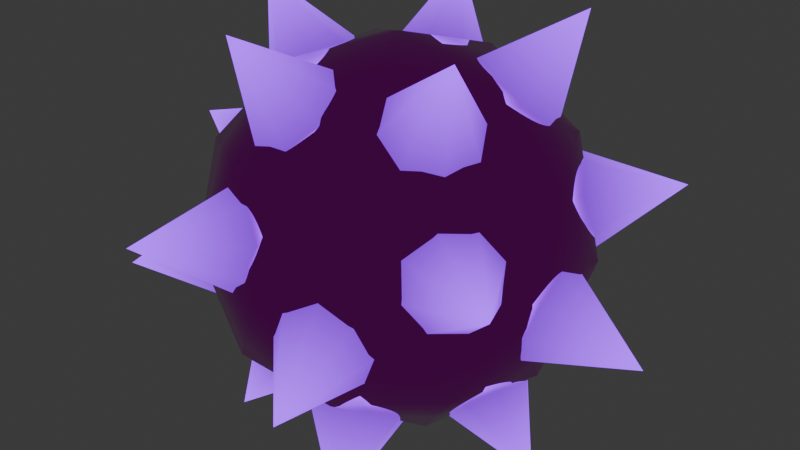 # Source: Bomb.blend  (saved by Blender 4.0.36; exported with 4.5.12 LTS)
import bpy
from mathutils import Matrix  # noqa: F401  (used for matrix-valued properties, if any)

bpy.ops.wm.read_factory_settings(use_empty=True)
scene = bpy.context.scene
scene.name = 'Scene'

# ---- collections
col_collection = bpy.data.collections.new('Collection'); scene.collection.children.link(col_collection)

# ---- images (referenced by path relative to the original .blend; pixels are not part of the script)
import os
ASSET_DIR = os.environ.get("B2B_ASSET_DIR", "")  # directory of the original .blend (textures are referenced by path, not embedded)
HERE = os.path.dirname(os.path.abspath(__file__))  # packed textures are extracted next to this script under _unpacked/

def load_image(name, relpath, width, height, colorspace="sRGB"):
    """Load a texture the original file referenced (path relative to the .blend, or extracted next to this script)."""
    p = next((c for c in (os.path.join(HERE, relpath), os.path.join(ASSET_DIR, relpath)) if relpath and os.path.exists(c)), "")
    if p:
        img = bpy.data.images.load(p, check_existing=True)
        img.name = name
    else:  # same state as the original file: an image datablock whose file is absent (Cycles renders it pink)
        img = bpy.data.images.new(name, width, height)
        img.source = "FILE"
        img.filepath = "//" + (relpath or name)
    img.colorspace_settings.name = colorspace
    return img
img_colour_palette_png = load_image('colour_palette.png', '_unpacked/colour_palette.e7f44380.png', 256, 256, 'sRGB')
img_colour_palette_png_001 = load_image('colour_palette.png.001', 'textures/colour_palette.png', 1024, 1024, 'sRGB')

# ---- materials (node trees are filled in below, after node groups)
mat_material_001 = bpy.data.materials.new('Material.001')
mat_material_001.use_transparent_shadow = False
mat_material_002 = bpy.data.materials.new('Material.002')
mat_material_002.use_transparent_shadow = False

# ---- material node trees
mat_material_001.use_nodes = True; mat_material_001.node_tree.nodes.clear()
_N = mat_material_001.node_tree.nodes; _L = mat_material_001.node_tree.links
n0 = _N.new('ShaderNodeBsdfPrincipled'); n0.name = 'Principled BSDF'; n0.location = (10, 300)
n0.inputs[1].default_value = 1.0
n0.inputs[2].default_value = 0.0
n0.inputs[3].default_value = 1.45
n0.inputs[28].default_value = 2.5
n1 = _N.new('ShaderNodeOutputMaterial'); n1.name = 'Material Output'; n1.location = (300, 300)
n2 = _N.new('ShaderNodeTexImage'); n2.name = 'Image Texture'; n2.location = (-371, 286)
n2.image = img_colour_palette_png
_L.new(n0.outputs[0], n1.inputs[0])
_L.new(n2.outputs[0], n0.inputs[27])
_L.new(n2.outputs[0], n0.inputs[0])
n1.is_active_output = True
mat_material_002.use_nodes = True; mat_material_002.node_tree.nodes.clear()
_N = mat_material_002.node_tree.nodes; _L = mat_material_002.node_tree.links
n0 = _N.new('ShaderNodeBsdfPrincipled'); n0.name = 'Principled BSDF'; n0.location = (10, 300)
n0.inputs[1].default_value = 1.0
n0.inputs[2].default_value = 0.0
n0.inputs[3].default_value = 1.45
n1 = _N.new('ShaderNodeOutputMaterial'); n1.name = 'Material Output'; n1.location = (300, 300)
n2 = _N.new('ShaderNodeTexImage'); n2.name = 'Image Texture'; n2.location = (-304, 296)
n2.image = img_colour_palette_png_001
_L.new(n0.outputs[0], n1.inputs[0])
_L.new(n2.outputs[0], n0.inputs[0])
n1.is_active_output = True

# ---- world
world_world = bpy.data.worlds.new('World'); scene.world = world_world
world_world.use_nodes = True; world_world.node_tree.nodes.clear()
_N = world_world.node_tree.nodes; _L = world_world.node_tree.links
n0 = _N.new('ShaderNodeOutputWorld'); n0.name = 'World Output'; n0.location = (300, 300)
n1 = _N.new('ShaderNodeBackground'); n1.name = 'Background'; n1.location = (10, 300)
n1.inputs[0].default_value = (0.05088, 0.05088, 0.05088, 1.0)
_L.new(n1.outputs[0], n0.inputs[0])
n0.is_active_output = True
world_world.color = (0.05088, 0.05088, 0.05088)
world_world.use_sun_shadow = False
world_world.sun_shadow_jitter_overblur = 0.0

# ---- meshes
me_icosphere_007 = bpy.data.meshes.new('Icosphere.007')
me_icosphere_007.from_pydata([(0.0, 0.0, -1.0), (0.7236, -0.5257, -0.4472), (-0.2764, -0.8506, -0.4472), (-0.8944, 0.0, -0.4472), (-0.2764, 0.8506, -0.4472), (0.7236, 0.5257, -0.4472), (0.2764, -0.8506, 0.4472), (-0.7236, -0.5257, 0.4472), (-0.7236, 0.5257, 0.4472), (0.2764, 0.8506, 0.4472), (0.8944, 0.0, 0.4472), (0.0, 0.0, 1.0)], [], [(0, 1, 2), (1, 0, 5), (0, 2, 3), (0, 3, 4), (0, 4, 5), (1, 5, 10), (2, 1, 6), (3, 2, 7), (4, 3, 8), (5, 4, 9), (1, 10, 6), (2, 6, 7), (3, 7, 8), (4, 8, 9), (5, 9, 10), (6, 10, 11), (7, 6, 11), (8, 7, 11), (9, 8, 11), (10, 9, 11)])
me_icosphere_007.polygons.foreach_set('use_smooth', [True] * 20)
_uv = me_icosphere_007.uv_layers.new(name='UVMap')
_uv.uv.foreach_set('vector', [0.7688, 0.9045, 0.7607, 0.9131, 0.7556, 0.9131, 0.7607, 0.9131, 0.7688, 0.9045, 0.777, 0.9131, 0.7688, 0.9045, 0.7556, 0.9131, 0.7688, 0.9131, 0.7688, 0.9045, 0.7688, 0.9131, 0.7821, 0.9131, 0.7688, 0.9045, 0.7821, 0.9131, 0.777, 0.9131, 0.7607, 0.9131, 0.777, 0.9131, 0.7688, 0.927, 0.7556, 0.9131, 0.7607, 0.9131, 0.7556, 0.927, 0.7688, 0.9131, 0.7556, 0.9131, 0.7607, 0.927, 0.7821, 0.9131, 0.7688, 0.9131, 0.777, 0.927, 0.777, 0.9131, 0.7821, 0.9131, 0.7821, 0.927, 0.7607, 0.9131, 0.7688, 0.927, 0.7556, 0.927, 0.7556, 0.9131, 0.7556, 0.927, 0.7607, 0.927, 0.7688, 0.9131, 0.7607, 0.927, 0.777, 0.927, 0.7821, 0.9131, 0.777, 0.927, 0.7821, 0.927, 0.777, 0.9131, 0.7821, 0.927, 0.7688, 0.927, 0.7556, 0.927, 0.7688, 0.927, 0.7688, 0.9356, 0.7607, 0.927, 0.7556, 0.927, 0.7688, 0.9356, 0.777, 0.927, 0.7607, 0.927, 0.7688, 0.9356, 0.7821, 0.927, 0.777, 0.927, 0.7688, 0.9356, 0.7688, 0.927, 0.7821, 0.927, 0.7688, 0.9356])
me_icosphere_007.materials.append(mat_material_001)
me_icosphere_007.update()
me_icosphere_008 = bpy.data.meshes.new('Icosphere.008')
me_icosphere_008.from_pydata([(0.0, 0.0, -1.0), (0.7236, -0.5257, -0.4472), (-0.2764, -0.8506, -0.4472), (-0.8944, 0.0, -0.4472), (-0.2764, 0.8506, -0.4472), (0.7236, 0.5257, -0.4472), (0.2764, -0.8506, 0.4472), (-0.7236, -0.5257, 0.4472), (-0.7236, 0.5257, 0.4472), (0.2764, 0.8506, 0.4472), (0.8944, 0.0, 0.4472), (0.0, 0.0, 1.0), (-0.1625, -0.5, -0.8507), (0.4253, -0.309, -0.8507), (0.2629, -0.809, -0.5257), (0.8506, 0.0, -0.5257), (0.4253, 0.309, -0.8507), (-0.5257, 0.0, -0.8507), (-0.6882, -0.5, -0.5257), (-0.1625, 0.5, -0.8507), (-0.6882, 0.5, -0.5257), (0.2629, 0.809, -0.5257), (0.9511, -0.309, 0.0), (0.9511, 0.309, 0.0), (0.0, -1.0, 0.0), (0.5878, -0.809, 0.0), (-0.9511, -0.309, 0.0), (-0.5878, -0.809, 0.0), (-0.5878, 0.809, 0.0), (-0.9511, 0.309, 0.0), (0.5878, 0.809, 0.0), (0.0, 1.0, 0.0), (0.6882, -0.5, 0.5257), (-0.2629, -0.809, 0.5257), (-0.8506, 0.0, 0.5257), (-0.2629, 0.809, 0.5257), (0.6882, 0.5, 0.5257), (0.1625, -0.5, 0.8507), (0.5257, 0.0, 0.8507), (-0.4253, -0.309, 0.8507), (-0.4253, 0.309, 0.8507), (0.1625, 0.5, 0.8507)], [], [(0, 13, 12), (1, 13, 15), (0, 12, 17), (0, 17, 19), (0, 19, 16), (1, 15, 22), (2, 14, 24), (3, 18, 26), (4, 20, 28), (5, 21, 30), (1, 22, 25), (2, 24, 27), (3, 26, 29), (4, 28, 31), (5, 30, 23), (6, 32, 37), (7, 33, 39), (8, 34, 40), (9, 35, 41), (10, 36, 38), (38, 41, 11), (38, 36, 41), (36, 9, 41), (41, 40, 11), (41, 35, 40), (35, 8, 40), (40, 39, 11), (40, 34, 39), (34, 7, 39), (39, 37, 11), (39, 33, 37), (33, 6, 37), (37, 38, 11), (37, 32, 38), (32, 10, 38), (23, 36, 10), (23, 30, 36), (30, 9, 36), (31, 35, 9), (31, 28, 35), (28, 8, 35), (29, 34, 8), (29, 26, 34), (26, 7, 34), (27, 33, 7), (27, 24, 33), (24, 6, 33), (25, 32, 6), (25, 22, 32), (22, 10, 32), (30, 31, 9), (30, 21, 31), (21, 4, 31), (28, 29, 8), (28, 20, 29), (20, 3, 29), (26, 27, 7), (26, 18, 27), (18, 2, 27), (24, 25, 6), (24, 14, 25), (14, 1, 25), (22, 23, 10), (22, 15, 23), (15, 5, 23), (16, 21, 5), (16, 19, 21), (19, 4, 21), (19, 20, 4), (19, 17, 20), (17, 3, 20), (17, 18, 3), (17, 12, 18), (12, 2, 18), (15, 16, 5), (15, 13, 16), (13, 0, 16), (12, 14, 2), (12, 13, 14), (13, 1, 14)])
me_icosphere_008.polygons.foreach_set('use_smooth', [True] * 80)
_uv = me_icosphere_008.uv_layers.new(name='UVMap')
_uv.uv.foreach_set('vector', [0.7682, 0.9015, 0.7647, 0.9032, 0.7625, 0.9032, 0.7622, 0.9078, 0.7647, 0.9032, 0.7682, 0.9069, 0.7682, 0.9015, 0.7625, 0.9032, 0.7682, 0.9032, 0.7682, 0.9015, 0.7682, 0.9032, 0.7739, 0.9032, 0.7682, 0.9015, 0.7739, 0.9032, 0.7717, 0.9032, 0.7622, 0.9078, 0.7682, 0.9069, 0.7647, 0.9129, 0.7585, 0.9078, 0.759, 0.9069, 0.7568, 0.9129, 0.7682, 0.9078, 0.7625, 0.9069, 0.7647, 0.9129, 0.7779, 0.9078, 0.7739, 0.9069, 0.7774, 0.9129, 0.7742, 0.9078, 0.7774, 0.9069, 0.7774, 0.9129, 0.7622, 0.9078, 0.7647, 0.9129, 0.759, 0.9129, 0.7585, 0.9078, 0.7568, 0.9129, 0.759, 0.9129, 0.7682, 0.9078, 0.7647, 0.9129, 0.7717, 0.9129, 0.7779, 0.9078, 0.7774, 0.9129, 0.7796, 0.9129, 0.7742, 0.9078, 0.7774, 0.9129, 0.7717, 0.9129, 0.7585, 0.9179, 0.7625, 0.9188, 0.7625, 0.9225, 0.7622, 0.9179, 0.759, 0.9188, 0.7647, 0.9225, 0.7742, 0.9179, 0.7682, 0.9188, 0.7717, 0.9225, 0.7779, 0.9179, 0.7774, 0.9188, 0.7739, 0.9225, 0.7682, 0.9179, 0.7739, 0.9188, 0.7682, 0.9225, 0.7682, 0.9225, 0.7739, 0.9225, 0.7682, 0.9242, 0.7682, 0.9225, 0.7739, 0.9188, 0.7739, 0.9225, 0.7739, 0.9188, 0.7779, 0.9179, 0.7739, 0.9225, 0.7739, 0.9225, 0.7717, 0.9225, 0.7682, 0.9242, 0.7739, 0.9225, 0.7774, 0.9188, 0.7717, 0.9225, 0.7774, 0.9188, 0.7742, 0.9179, 0.7717, 0.9225, 0.7717, 0.9225, 0.7647, 0.9225, 0.7682, 0.9242, 0.7717, 0.9225, 0.7682, 0.9188, 0.7647, 0.9225, 0.7682, 0.9188, 0.7622, 0.9179, 0.7647, 0.9225, 0.7647, 0.9225, 0.7625, 0.9225, 0.7682, 0.9242, 0.7647, 0.9225, 0.759, 0.9188, 0.7625, 0.9225, 0.759, 0.9188, 0.7585, 0.9179, 0.7625, 0.9225, 0.7625, 0.9225, 0.7682, 0.9225, 0.7682, 0.9242, 0.7625, 0.9225, 0.7625, 0.9188, 0.7682, 0.9225, 0.7625, 0.9188, 0.7682, 0.9179, 0.7682, 0.9225, 0.7717, 0.9129, 0.7739, 0.9188, 0.7682, 0.9179, 0.7717, 0.9129, 0.7774, 0.9129, 0.7739, 0.9188, 0.7774, 0.9129, 0.7779, 0.9179, 0.7739, 0.9188, 0.7796, 0.9129, 0.7774, 0.9188, 0.7779, 0.9179, 0.7796, 0.9129, 0.7774, 0.9129, 0.7774, 0.9188, 0.7774, 0.9129, 0.7742, 0.9179, 0.7774, 0.9188, 0.7717, 0.9129, 0.7682, 0.9188, 0.7742, 0.9179, 0.7717, 0.9129, 0.7647, 0.9129, 0.7682, 0.9188, 0.7647, 0.9129, 0.7622, 0.9179, 0.7682, 0.9188, 0.759, 0.9129, 0.759, 0.9188, 0.7622, 0.9179, 0.759, 0.9129, 0.7568, 0.9129, 0.759, 0.9188, 0.7568, 0.9129, 0.7585, 0.9179, 0.759, 0.9188, 0.759, 0.9129, 0.7625, 0.9188, 0.7585, 0.9179, 0.759, 0.9129, 0.7647, 0.9129, 0.7625, 0.9188, 0.7647, 0.9129, 0.7682, 0.9179, 0.7625, 0.9188, 0.7774, 0.9129, 0.7796, 0.9129, 0.7779, 0.9179, 0.7774, 0.9129, 0.7774, 0.9069, 0.7796, 0.9129, 0.7774, 0.9069, 0.7779, 0.9078, 0.7796, 0.9129, 0.7774, 0.9129, 0.7717, 0.9129, 0.7742, 0.9179, 0.7774, 0.9129, 0.7739, 0.9069, 0.7717, 0.9129, 0.7739, 0.9069, 0.7682, 0.9078, 0.7717, 0.9129, 0.7647, 0.9129, 0.759, 0.9129, 0.7622, 0.9179, 0.7647, 0.9129, 0.7625, 0.9069, 0.759, 0.9129, 0.7625, 0.9069, 0.7585, 0.9078, 0.759, 0.9129, 0.7568, 0.9129, 0.759, 0.9129, 0.7585, 0.9179, 0.7568, 0.9129, 0.759, 0.9069, 0.759, 0.9129, 0.759, 0.9069, 0.7622, 0.9078, 0.759, 0.9129, 0.7647, 0.9129, 0.7717, 0.9129, 0.7682, 0.9179, 0.7647, 0.9129, 0.7682, 0.9069, 0.7717, 0.9129, 0.7682, 0.9069, 0.7742, 0.9078, 0.7717, 0.9129, 0.7717, 0.9032, 0.7774, 0.9069, 0.7742, 0.9078, 0.7717, 0.9032, 0.7739, 0.9032, 0.7774, 0.9069, 0.7739, 0.9032, 0.7779, 0.9078, 0.7774, 0.9069, 0.7739, 0.9032, 0.7739, 0.9069, 0.7779, 0.9078, 0.7739, 0.9032, 0.7682, 0.9032, 0.7739, 0.9069, 0.7682, 0.9032, 0.7682, 0.9078, 0.7739, 0.9069, 0.7682, 0.9032, 0.7625, 0.9069, 0.7682, 0.9078, 0.7682, 0.9032, 0.7625, 0.9032, 0.7625, 0.9069, 0.7625, 0.9032, 0.7585, 0.9078, 0.7625, 0.9069, 0.7682, 0.9069, 0.7717, 0.9032, 0.7742, 0.9078, 0.7682, 0.9069, 0.7647, 0.9032, 0.7717, 0.9032, 0.7647, 0.9032, 0.7682, 0.9015, 0.7717, 0.9032, 0.7625, 0.9032, 0.759, 0.9069, 0.7585, 0.9078, 0.7625, 0.9032, 0.7647, 0.9032, 0.759, 0.9069, 0.7647, 0.9032, 0.7622, 0.9078, 0.759, 0.9069])
me_icosphere_008.materials.append(mat_material_002)
me_icosphere_008.update()
me_cone_003 = bpy.data.meshes.new('Cone.003')
me_cone_003.from_pydata([(0.0, 1.0, -1.0), (0.7071, 0.7071, -1.0), (1.0, 0.0, -1.0), (0.7071, -0.7071, -1.0), (0.0, -1.0, -1.0), (-0.7071, -0.7071, -1.0), (-1.0, 0.0, -1.0), (-0.7071, 0.7071, -1.0), (0.0, 0.0, 1.0)], [], [(0, 8, 1), (1, 8, 2), (2, 8, 3), (3, 8, 4), (4, 8, 5), (5, 8, 6), (0, 1, 2, 3, 4, 5, 6, 7), (6, 8, 7), (7, 8, 0)])
me_cone_003.polygons.foreach_set('use_smooth', [True] * 9)
_uv = me_cone_003.uv_layers.new(name='UVMap')
_uv.uv.foreach_set('vector', [0.9979, 0.2526, 0.9387, 0.371, 0.9805, 0.2526, 0.9805, 0.2526, 0.9387, 0.371, 0.9387, 0.2526, 0.9387, 0.2526, 0.9387, 0.371, 0.8968, 0.2526, 0.8968, 0.2526, 0.9387, 0.371, 0.8795, 0.2526, 0.8795, 0.2526, 0.9387, 0.371, 0.8968, 0.2526, 0.8968, 0.2526, 0.9387, 0.371, 0.9387, 0.2526, 0.9979, 0.2526, 0.9805, 0.2526, 0.9387, 0.2526, 0.8968, 0.2526, 0.8795, 0.2526, 0.8968, 0.2526, 0.9387, 0.2526, 0.9805, 0.2526, 0.9387, 0.2526, 0.9387, 0.371, 0.9805, 0.2526, 0.9805, 0.2526, 0.9387, 0.371, 0.9979, 0.2526])
me_cone_003.materials.append(mat_material_001)
me_cone_003.update()

# ---- objects
ob_icosphere_005 = bpy.data.objects.new('Icosphere.005', me_icosphere_007)
ob_icosphere_006 = bpy.data.objects.new('Icosphere.006', me_icosphere_008)
ob_cone_002 = bpy.data.objects.new('Cone.002', me_cone_003)

# ---- transforms, parenting, visibility, modifiers, constraints
ob_icosphere_005.location = (0.0, 0.0, 0.0)
ob_icosphere_005.scale = (0.5, 0.5, 0.5)
ob_icosphere_005.instance_type = 'FACES'
ob_icosphere_005.use_instance_faces_scale = True
ob_icosphere_005.instance_faces_scale = 1.1
ob_icosphere_006.location = (0.0, 0.0, 0.0)
ob_icosphere_006.scale = (0.5, 0.5, 0.5)
ob_icosphere_006.instance_type = 'FACES'
ob_icosphere_006.use_instance_faces_scale = True
ob_icosphere_006.instance_faces_scale = 2.6
ob_cone_002.parent = ob_icosphere_005
ob_cone_002.matrix_parent_inverse = Matrix(((2.0, -0.0, 0.0, -0.0), (-0.0, 2.0, -0.0, -9.099), (0.0, -0.0, 2.0, -0.0), (-0.0, 0.0, -0.0, 1.0)))
ob_cone_002.location = (0.0, 4.55, 0.0)
ob_cone_002.scale = (0.2025, 0.2025, 0.2025)

# ---- collection membership
col_collection.objects.link(ob_icosphere_005)
col_collection.objects.link(ob_icosphere_006)
col_collection.objects.link(ob_cone_002)

# ---- scene / render settings (as saved in the file)
scene.frame_start = 1; scene.frame_end = 250; scene.frame_set(0)
scene.render.engine = 'BLENDER_EEVEE_NEXT'
scene.cycles.sampling_pattern = 'TABULATED_SOBOL'
bpy.context.view_layer.update()

# ---- added for rendering (the .blend has no active camera): camera
cam_auto = bpy.data.cameras.new('AutoCamera')
cam_auto.lens = 50.0
cam_auto.sensor_width = 36.0
cam_auto.clip_end = 1000.0
ob_auto_camera = bpy.data.objects.new('AutoCamera', cam_auto)
scene.collection.objects.link(ob_auto_camera)
ob_auto_camera.location = (1.57683, -1.89219, 1.26146)
ob_auto_camera.rotation_euler = (1.09748, -7.21219e-08, 0.694738)
scene.camera = ob_auto_camera
bpy.context.view_layer.update()
